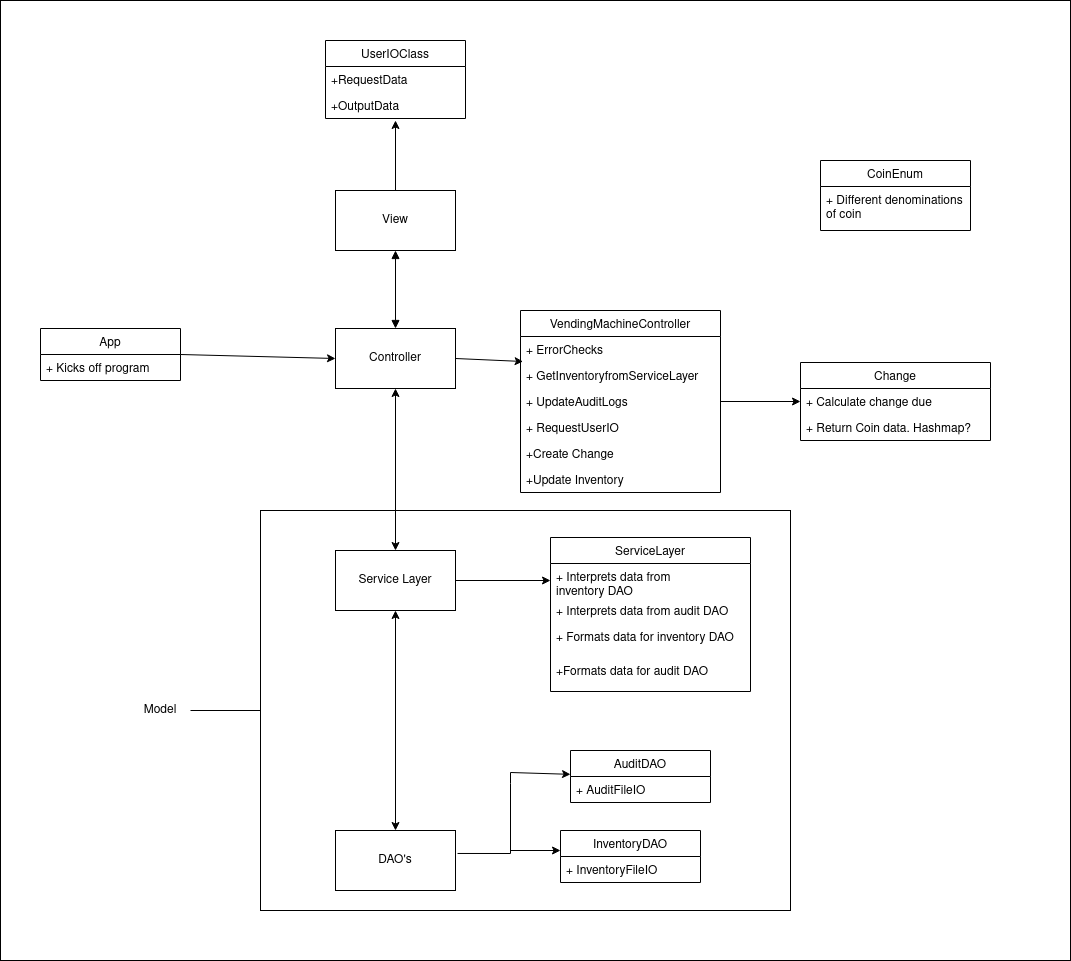

The diagram above was exported from draw.io. Its source (the exported page's mxGraphModel, read from the mxfile embedded in the PNG):
<mxGraphModel dx="1422" dy="746" grid="1" gridSize="10" guides="1" tooltips="1" connect="1" arrows="1" fold="1" page="1" pageScale="1" pageWidth="850" pageHeight="1100" math="0" shadow="0">
  <root>
    <mxCell id="0" />
    <mxCell id="1" parent="0" />
    <mxCell id="FIT5obSFsWWUC9OX84qC-57" value="" style="rounded=0;whiteSpace=wrap;html=1;" vertex="1" parent="1">
      <mxGeometry x="30" y="20" width="1070" height="960" as="geometry" />
    </mxCell>
    <mxCell id="FIT5obSFsWWUC9OX84qC-54" value="" style="rounded=0;whiteSpace=wrap;html=1;" vertex="1" parent="1">
      <mxGeometry x="290" y="530" width="530" height="400" as="geometry" />
    </mxCell>
    <mxCell id="FIT5obSFsWWUC9OX84qC-1" value="View" style="rounded=0;whiteSpace=wrap;html=1;" vertex="1" parent="1">
      <mxGeometry x="365" y="210" width="120" height="60" as="geometry" />
    </mxCell>
    <mxCell id="FIT5obSFsWWUC9OX84qC-2" value="" style="endArrow=classic;html=1;rounded=0;exitX=0.5;exitY=0;exitDx=0;exitDy=0;" edge="1" parent="1" source="FIT5obSFsWWUC9OX84qC-1">
      <mxGeometry width="50" height="50" relative="1" as="geometry">
        <mxPoint x="400" y="410" as="sourcePoint" />
        <mxPoint x="425" y="140" as="targetPoint" />
      </mxGeometry>
    </mxCell>
    <mxCell id="FIT5obSFsWWUC9OX84qC-3" value="UserIOClass" style="swimlane;fontStyle=0;childLayout=stackLayout;horizontal=1;startSize=26;fillColor=none;horizontalStack=0;resizeParent=1;resizeParentMax=0;resizeLast=0;collapsible=1;marginBottom=0;" vertex="1" parent="1">
      <mxGeometry x="355" y="60" width="140" height="78" as="geometry" />
    </mxCell>
    <mxCell id="FIT5obSFsWWUC9OX84qC-4" value="+RequestData" style="text;strokeColor=none;fillColor=none;align=left;verticalAlign=top;spacingLeft=4;spacingRight=4;overflow=hidden;rotatable=0;points=[[0,0.5],[1,0.5]];portConstraint=eastwest;" vertex="1" parent="FIT5obSFsWWUC9OX84qC-3">
      <mxGeometry y="26" width="140" height="26" as="geometry" />
    </mxCell>
    <mxCell id="FIT5obSFsWWUC9OX84qC-5" value="+OutputData" style="text;strokeColor=none;fillColor=none;align=left;verticalAlign=top;spacingLeft=4;spacingRight=4;overflow=hidden;rotatable=0;points=[[0,0.5],[1,0.5]];portConstraint=eastwest;" vertex="1" parent="FIT5obSFsWWUC9OX84qC-3">
      <mxGeometry y="52" width="140" height="26" as="geometry" />
    </mxCell>
    <mxCell id="FIT5obSFsWWUC9OX84qC-7" value="" style="endArrow=block;startArrow=block;endFill=1;startFill=1;html=1;rounded=0;exitX=0.5;exitY=1;exitDx=0;exitDy=0;" edge="1" parent="1" source="FIT5obSFsWWUC9OX84qC-1" target="FIT5obSFsWWUC9OX84qC-8">
      <mxGeometry width="160" relative="1" as="geometry">
        <mxPoint x="340" y="380" as="sourcePoint" />
        <mxPoint x="425" y="380" as="targetPoint" />
      </mxGeometry>
    </mxCell>
    <mxCell id="FIT5obSFsWWUC9OX84qC-8" value="Controller" style="rounded=0;whiteSpace=wrap;html=1;" vertex="1" parent="1">
      <mxGeometry x="365" y="348" width="120" height="60" as="geometry" />
    </mxCell>
    <mxCell id="FIT5obSFsWWUC9OX84qC-9" value="VendingMachineController" style="swimlane;fontStyle=0;childLayout=stackLayout;horizontal=1;startSize=26;fillColor=none;horizontalStack=0;resizeParent=1;resizeParentMax=0;resizeLast=0;collapsible=1;marginBottom=0;" vertex="1" parent="1">
      <mxGeometry x="550" y="330" width="200" height="182" as="geometry" />
    </mxCell>
    <mxCell id="FIT5obSFsWWUC9OX84qC-10" value="+ ErrorChecks" style="text;strokeColor=none;fillColor=none;align=left;verticalAlign=top;spacingLeft=4;spacingRight=4;overflow=hidden;rotatable=0;points=[[0,0.5],[1,0.5]];portConstraint=eastwest;" vertex="1" parent="FIT5obSFsWWUC9OX84qC-9">
      <mxGeometry y="26" width="200" height="26" as="geometry" />
    </mxCell>
    <mxCell id="FIT5obSFsWWUC9OX84qC-11" value="+ GetInventoryfromServiceLayer" style="text;strokeColor=none;fillColor=none;align=left;verticalAlign=top;spacingLeft=4;spacingRight=4;overflow=hidden;rotatable=0;points=[[0,0.5],[1,0.5]];portConstraint=eastwest;" vertex="1" parent="FIT5obSFsWWUC9OX84qC-9">
      <mxGeometry y="52" width="200" height="26" as="geometry" />
    </mxCell>
    <mxCell id="FIT5obSFsWWUC9OX84qC-12" value="+ UpdateAuditLogs" style="text;strokeColor=none;fillColor=none;align=left;verticalAlign=top;spacingLeft=4;spacingRight=4;overflow=hidden;rotatable=0;points=[[0,0.5],[1,0.5]];portConstraint=eastwest;" vertex="1" parent="FIT5obSFsWWUC9OX84qC-9">
      <mxGeometry y="78" width="200" height="26" as="geometry" />
    </mxCell>
    <mxCell id="FIT5obSFsWWUC9OX84qC-14" value="+ RequestUserIO" style="text;strokeColor=none;fillColor=none;align=left;verticalAlign=top;spacingLeft=4;spacingRight=4;overflow=hidden;rotatable=0;points=[[0,0.5],[1,0.5]];portConstraint=eastwest;" vertex="1" parent="FIT5obSFsWWUC9OX84qC-9">
      <mxGeometry y="104" width="200" height="26" as="geometry" />
    </mxCell>
    <mxCell id="FIT5obSFsWWUC9OX84qC-15" value="+Create Change" style="text;strokeColor=none;fillColor=none;align=left;verticalAlign=top;spacingLeft=4;spacingRight=4;overflow=hidden;rotatable=0;points=[[0,0.5],[1,0.5]];portConstraint=eastwest;" vertex="1" parent="FIT5obSFsWWUC9OX84qC-9">
      <mxGeometry y="130" width="200" height="26" as="geometry" />
    </mxCell>
    <mxCell id="FIT5obSFsWWUC9OX84qC-16" value="+Update Inventory" style="text;strokeColor=none;fillColor=none;align=left;verticalAlign=top;spacingLeft=4;spacingRight=4;overflow=hidden;rotatable=0;points=[[0,0.5],[1,0.5]];portConstraint=eastwest;" vertex="1" parent="FIT5obSFsWWUC9OX84qC-9">
      <mxGeometry y="156" width="200" height="26" as="geometry" />
    </mxCell>
    <mxCell id="FIT5obSFsWWUC9OX84qC-13" value="" style="endArrow=classic;html=1;rounded=0;exitX=1;exitY=0.5;exitDx=0;exitDy=0;entryX=0.013;entryY=-0.038;entryDx=0;entryDy=0;entryPerimeter=0;" edge="1" parent="1" source="FIT5obSFsWWUC9OX84qC-8" target="FIT5obSFsWWUC9OX84qC-11">
      <mxGeometry width="50" height="50" relative="1" as="geometry">
        <mxPoint x="400" y="410" as="sourcePoint" />
        <mxPoint x="450" y="360" as="targetPoint" />
      </mxGeometry>
    </mxCell>
    <mxCell id="FIT5obSFsWWUC9OX84qC-17" value="" style="endArrow=classic;html=1;rounded=0;exitX=1;exitY=0.5;exitDx=0;exitDy=0;" edge="1" parent="1" source="FIT5obSFsWWUC9OX84qC-12">
      <mxGeometry width="50" height="50" relative="1" as="geometry">
        <mxPoint x="400" y="380" as="sourcePoint" />
        <mxPoint x="830" y="421" as="targetPoint" />
      </mxGeometry>
    </mxCell>
    <mxCell id="FIT5obSFsWWUC9OX84qC-18" value="Change" style="swimlane;fontStyle=0;childLayout=stackLayout;horizontal=1;startSize=26;fillColor=none;horizontalStack=0;resizeParent=1;resizeParentMax=0;resizeLast=0;collapsible=1;marginBottom=0;" vertex="1" parent="1">
      <mxGeometry x="830" y="382" width="190" height="78" as="geometry" />
    </mxCell>
    <mxCell id="FIT5obSFsWWUC9OX84qC-19" value="+ Calculate change due" style="text;strokeColor=none;fillColor=none;align=left;verticalAlign=top;spacingLeft=4;spacingRight=4;overflow=hidden;rotatable=0;points=[[0,0.5],[1,0.5]];portConstraint=eastwest;" vertex="1" parent="FIT5obSFsWWUC9OX84qC-18">
      <mxGeometry y="26" width="190" height="26" as="geometry" />
    </mxCell>
    <mxCell id="FIT5obSFsWWUC9OX84qC-20" value="+ Return Coin data. Hashmap?" style="text;strokeColor=none;fillColor=none;align=left;verticalAlign=top;spacingLeft=4;spacingRight=4;overflow=hidden;rotatable=0;points=[[0,0.5],[1,0.5]];portConstraint=eastwest;" vertex="1" parent="FIT5obSFsWWUC9OX84qC-18">
      <mxGeometry y="52" width="190" height="26" as="geometry" />
    </mxCell>
    <mxCell id="FIT5obSFsWWUC9OX84qC-22" value="CoinEnum" style="swimlane;fontStyle=0;childLayout=stackLayout;horizontal=1;startSize=26;fillColor=none;horizontalStack=0;resizeParent=1;resizeParentMax=0;resizeLast=0;collapsible=1;marginBottom=0;" vertex="1" parent="1">
      <mxGeometry x="850" y="180" width="150" height="70" as="geometry" />
    </mxCell>
    <mxCell id="FIT5obSFsWWUC9OX84qC-23" value="+ Different denominations&#10;of coin&#10;" style="text;strokeColor=none;fillColor=none;align=left;verticalAlign=top;spacingLeft=4;spacingRight=4;overflow=hidden;rotatable=0;points=[[0,0.5],[1,0.5]];portConstraint=eastwest;" vertex="1" parent="FIT5obSFsWWUC9OX84qC-22">
      <mxGeometry y="26" width="150" height="44" as="geometry" />
    </mxCell>
    <mxCell id="FIT5obSFsWWUC9OX84qC-27" value="App" style="swimlane;fontStyle=0;childLayout=stackLayout;horizontal=1;startSize=26;fillColor=none;horizontalStack=0;resizeParent=1;resizeParentMax=0;resizeLast=0;collapsible=1;marginBottom=0;" vertex="1" parent="1">
      <mxGeometry x="70" y="348" width="140" height="52" as="geometry" />
    </mxCell>
    <mxCell id="FIT5obSFsWWUC9OX84qC-28" value="+ Kicks off program" style="text;strokeColor=none;fillColor=none;align=left;verticalAlign=top;spacingLeft=4;spacingRight=4;overflow=hidden;rotatable=0;points=[[0,0.5],[1,0.5]];portConstraint=eastwest;" vertex="1" parent="FIT5obSFsWWUC9OX84qC-27">
      <mxGeometry y="26" width="140" height="26" as="geometry" />
    </mxCell>
    <mxCell id="FIT5obSFsWWUC9OX84qC-31" value="" style="endArrow=classic;html=1;rounded=0;exitX=1;exitY=0.5;exitDx=0;exitDy=0;entryX=0;entryY=0.5;entryDx=0;entryDy=0;" edge="1" parent="1" source="FIT5obSFsWWUC9OX84qC-27" target="FIT5obSFsWWUC9OX84qC-8">
      <mxGeometry width="50" height="50" relative="1" as="geometry">
        <mxPoint x="400" y="380" as="sourcePoint" />
        <mxPoint x="450" y="330" as="targetPoint" />
      </mxGeometry>
    </mxCell>
    <mxCell id="FIT5obSFsWWUC9OX84qC-32" value="" style="endArrow=classic;startArrow=classic;html=1;rounded=0;entryX=0.5;entryY=1;entryDx=0;entryDy=0;exitX=0.5;exitY=0;exitDx=0;exitDy=0;" edge="1" parent="1" source="FIT5obSFsWWUC9OX84qC-34" target="FIT5obSFsWWUC9OX84qC-8">
      <mxGeometry width="50" height="50" relative="1" as="geometry">
        <mxPoint x="425" y="500" as="sourcePoint" />
        <mxPoint x="450" y="330" as="targetPoint" />
      </mxGeometry>
    </mxCell>
    <mxCell id="FIT5obSFsWWUC9OX84qC-34" value="Service Layer" style="rounded=0;whiteSpace=wrap;html=1;" vertex="1" parent="1">
      <mxGeometry x="365" y="570" width="120" height="60" as="geometry" />
    </mxCell>
    <mxCell id="FIT5obSFsWWUC9OX84qC-36" value="ServiceLayer" style="swimlane;fontStyle=0;childLayout=stackLayout;horizontal=1;startSize=26;fillColor=none;horizontalStack=0;resizeParent=1;resizeParentMax=0;resizeLast=0;collapsible=1;marginBottom=0;" vertex="1" parent="1">
      <mxGeometry x="580" y="557" width="200" height="154" as="geometry" />
    </mxCell>
    <mxCell id="FIT5obSFsWWUC9OX84qC-37" value="+ Interprets data from&#10; inventory DAO" style="text;strokeColor=none;fillColor=none;align=left;verticalAlign=top;spacingLeft=4;spacingRight=4;overflow=hidden;rotatable=0;points=[[0,0.5],[1,0.5]];portConstraint=eastwest;" vertex="1" parent="FIT5obSFsWWUC9OX84qC-36">
      <mxGeometry y="26" width="200" height="34" as="geometry" />
    </mxCell>
    <mxCell id="FIT5obSFsWWUC9OX84qC-38" value="+ Interprets data from audit DAO" style="text;strokeColor=none;fillColor=none;align=left;verticalAlign=top;spacingLeft=4;spacingRight=4;overflow=hidden;rotatable=0;points=[[0,0.5],[1,0.5]];portConstraint=eastwest;" vertex="1" parent="FIT5obSFsWWUC9OX84qC-36">
      <mxGeometry y="60" width="200" height="26" as="geometry" />
    </mxCell>
    <mxCell id="FIT5obSFsWWUC9OX84qC-42" value="+ Formats data for inventory DAO" style="text;strokeColor=none;fillColor=none;align=left;verticalAlign=top;spacingLeft=4;spacingRight=4;overflow=hidden;rotatable=0;points=[[0,0.5],[1,0.5]];portConstraint=eastwest;" vertex="1" parent="FIT5obSFsWWUC9OX84qC-36">
      <mxGeometry y="86" width="200" height="34" as="geometry" />
    </mxCell>
    <mxCell id="FIT5obSFsWWUC9OX84qC-41" value="+Formats data for audit DAO" style="text;strokeColor=none;fillColor=none;align=left;verticalAlign=top;spacingLeft=4;spacingRight=4;overflow=hidden;rotatable=0;points=[[0,0.5],[1,0.5]];portConstraint=eastwest;" vertex="1" parent="FIT5obSFsWWUC9OX84qC-36">
      <mxGeometry y="120" width="200" height="34" as="geometry" />
    </mxCell>
    <mxCell id="FIT5obSFsWWUC9OX84qC-40" value="" style="endArrow=classic;html=1;rounded=0;exitX=1;exitY=0.5;exitDx=0;exitDy=0;entryX=0;entryY=0.5;entryDx=0;entryDy=0;" edge="1" parent="1" source="FIT5obSFsWWUC9OX84qC-34" target="FIT5obSFsWWUC9OX84qC-37">
      <mxGeometry width="50" height="50" relative="1" as="geometry">
        <mxPoint x="400" y="380" as="sourcePoint" />
        <mxPoint x="450" y="330" as="targetPoint" />
      </mxGeometry>
    </mxCell>
    <mxCell id="FIT5obSFsWWUC9OX84qC-43" value="&lt;div&gt;DAO's&lt;/div&gt;" style="rounded=0;whiteSpace=wrap;html=1;" vertex="1" parent="1">
      <mxGeometry x="365" y="850" width="120" height="60" as="geometry" />
    </mxCell>
    <mxCell id="FIT5obSFsWWUC9OX84qC-45" value="" style="endArrow=classic;startArrow=classic;html=1;rounded=0;exitX=0.5;exitY=0;exitDx=0;exitDy=0;entryX=0.5;entryY=1;entryDx=0;entryDy=0;" edge="1" parent="1" source="FIT5obSFsWWUC9OX84qC-43" target="FIT5obSFsWWUC9OX84qC-34">
      <mxGeometry width="50" height="50" relative="1" as="geometry">
        <mxPoint x="400" y="740" as="sourcePoint" />
        <mxPoint x="450" y="690" as="targetPoint" />
      </mxGeometry>
    </mxCell>
    <mxCell id="FIT5obSFsWWUC9OX84qC-46" value="" style="endArrow=classic;html=1;rounded=0;exitX=1.017;exitY=0.383;exitDx=0;exitDy=0;exitPerimeter=0;" edge="1" parent="1" source="FIT5obSFsWWUC9OX84qC-43" target="FIT5obSFsWWUC9OX84qC-47">
      <mxGeometry width="50" height="50" relative="1" as="geometry">
        <mxPoint x="400" y="740" as="sourcePoint" />
        <mxPoint x="640" y="750" as="targetPoint" />
        <Array as="points">
          <mxPoint x="540" y="873" />
          <mxPoint x="540" y="803" />
          <mxPoint x="540" y="792" />
        </Array>
      </mxGeometry>
    </mxCell>
    <mxCell id="FIT5obSFsWWUC9OX84qC-47" value="AuditDAO" style="swimlane;fontStyle=0;childLayout=stackLayout;horizontal=1;startSize=26;fillColor=none;horizontalStack=0;resizeParent=1;resizeParentMax=0;resizeLast=0;collapsible=1;marginBottom=0;" vertex="1" parent="1">
      <mxGeometry x="600" y="770" width="140" height="52" as="geometry" />
    </mxCell>
    <mxCell id="FIT5obSFsWWUC9OX84qC-48" value="+ AuditFileIO" style="text;strokeColor=none;fillColor=none;align=left;verticalAlign=top;spacingLeft=4;spacingRight=4;overflow=hidden;rotatable=0;points=[[0,0.5],[1,0.5]];portConstraint=eastwest;" vertex="1" parent="FIT5obSFsWWUC9OX84qC-47">
      <mxGeometry y="26" width="140" height="26" as="geometry" />
    </mxCell>
    <mxCell id="FIT5obSFsWWUC9OX84qC-51" value="" style="endArrow=classic;html=1;rounded=0;" edge="1" parent="1">
      <mxGeometry width="50" height="50" relative="1" as="geometry">
        <mxPoint x="540" y="870" as="sourcePoint" />
        <mxPoint x="590" y="870" as="targetPoint" />
      </mxGeometry>
    </mxCell>
    <mxCell id="FIT5obSFsWWUC9OX84qC-52" value="InventoryDAO" style="swimlane;fontStyle=0;childLayout=stackLayout;horizontal=1;startSize=26;fillColor=none;horizontalStack=0;resizeParent=1;resizeParentMax=0;resizeLast=0;collapsible=1;marginBottom=0;" vertex="1" parent="1">
      <mxGeometry x="590" y="850" width="140" height="52" as="geometry" />
    </mxCell>
    <mxCell id="FIT5obSFsWWUC9OX84qC-53" value="+ InventoryFileIO" style="text;strokeColor=none;fillColor=none;align=left;verticalAlign=top;spacingLeft=4;spacingRight=4;overflow=hidden;rotatable=0;points=[[0,0.5],[1,0.5]];portConstraint=eastwest;" vertex="1" parent="FIT5obSFsWWUC9OX84qC-52">
      <mxGeometry y="26" width="140" height="26" as="geometry" />
    </mxCell>
    <mxCell id="FIT5obSFsWWUC9OX84qC-55" value="" style="endArrow=none;html=1;rounded=0;exitX=0;exitY=0.5;exitDx=0;exitDy=0;" edge="1" parent="1" source="FIT5obSFsWWUC9OX84qC-54" target="FIT5obSFsWWUC9OX84qC-56">
      <mxGeometry width="50" height="50" relative="1" as="geometry">
        <mxPoint x="400" y="690" as="sourcePoint" />
        <mxPoint x="190" y="730" as="targetPoint" />
      </mxGeometry>
    </mxCell>
    <mxCell id="FIT5obSFsWWUC9OX84qC-56" value="Model" style="text;html=1;strokeColor=none;fillColor=none;align=center;verticalAlign=middle;whiteSpace=wrap;rounded=0;" vertex="1" parent="1">
      <mxGeometry x="160" y="715" width="60" height="30" as="geometry" />
    </mxCell>
  </root>
</mxGraphModel>